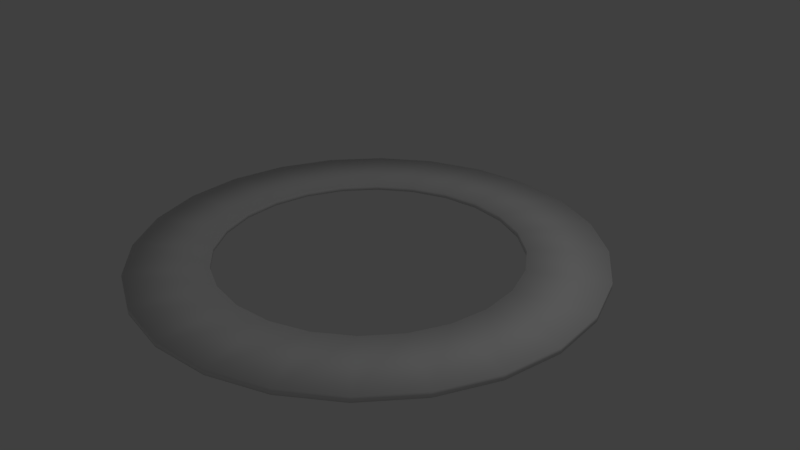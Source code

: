# Source: rings.blend  (saved by Blender 2.79.0; exported with 4.5.12 LTS)
import bpy
from mathutils import Matrix  # noqa: F401  (used for matrix-valued properties, if any)

bpy.ops.wm.read_factory_settings(use_empty=True)
scene = bpy.context.scene
scene.name = 'Scene'

# ---- collections
col_collection_1 = bpy.data.collections.new('Collection 1'); scene.collection.children.link(col_collection_1)

# ---- materials (node trees are filled in below, after node groups)
mat_material_001 = bpy.data.materials.new('Material.001')
mat_material_001.alpha_threshold = 0.0
mat_material_001.use_transparent_shadow = False
mat_material_001.roughness = 0.5

# ---- material node trees

# ---- world
world_world = bpy.data.worlds.new('World'); scene.world = world_world
world_world.color = (0.05088, 0.05088, 0.05088)
world_world.use_sun_shadow = False
world_world.sun_shadow_jitter_overblur = 0.0
world_world.cycles.sampling_method = 'MANUAL'

# ---- cameras
cam_camera = bpy.data.cameras.new('Camera')
cam_camera.clip_end = 100.0
cam_camera.lens = 35.0
cam_camera.sensor_width = 32.0
cam_camera.sensor_height = 18.0
cam_camera.ortho_scale = 7.314
cam_camera.dof.focus_distance = 0.0
cam_camera.dof.aperture_fstop = 128.0

# ---- lights
light_lamp = bpy.data.lights.new('Lamp', 'POINT')
light_lamp.transmission_factor = 0.0
light_lamp.cutoff_distance = 30.0
light_lamp.energy = 100.0
light_lamp.shadow_buffer_clip_start = 1.001
light_lamp.shadow_soft_size = 0.1
light_lamp.shadow_maximum_resolution = 0.006
light_lamp.use_absolute_resolution = True

# ---- meshes
me_circle = bpy.data.meshes.new('Circle')
me_circle.from_pydata([(0.0, 1.0, 0.0), (-0.2588, 0.9659, 0.0), (-0.5, 0.866, 0.0), (-0.7071, 0.7071, 0.0), (-0.866, 0.5, 0.0), (-0.9659, 0.2588, 0.0), (-1.0, 7.55e-08, 0.0), (-0.9659, -0.2588, 0.0), (-0.866, -0.5, 0.0), (-0.7071, -0.7071, 0.0), (-0.5, -0.866, 0.0), (-0.2588, -0.9659, 0.0), (-3.894e-07, -1.0, 0.0), (0.2588, -0.9659, 0.0), (0.5, -0.866, 0.0), (0.7071, -0.7071, 0.0), (0.866, -0.5, 0.0), (0.9659, -0.2588, 0.0), (1.0, -4.649e-07, 0.0), (0.9659, 0.2588, 0.0), (0.866, 0.5, 0.0), (0.7071, 0.7071, 0.0), (0.5, 0.866, 0.0), (0.2588, 0.9659, 0.0), (-2.884e-09, 0.6585, 0.0), (-0.1704, 0.6361, 0.0), (-0.3293, 0.5703, 0.0), (-0.4657, 0.4657, 0.0), (-0.5703, 0.3293, 0.0), (-0.6361, 0.1704, 0.0), (-0.6585, 6.471e-09, 0.0), (-0.6361, -0.1704, 0.0), (-0.5703, -0.3293, 0.0), (-0.4657, -0.4657, 0.0), (-0.3293, -0.5703, 0.0), (-0.1704, -0.6361, 0.0), (-2.593e-07, -0.6585, 0.0), (0.1704, -0.6361, 0.0), (0.3293, -0.5703, 0.0), (0.4657, -0.4657, 0.0), (0.5703, -0.3293, 0.0), (0.6361, -0.1704, 0.0), (0.6585, -3.494e-07, 0.0), (0.6361, 0.1704, 0.0), (0.5703, 0.3293, 0.0), (0.4657, 0.4657, 0.0), (0.3293, 0.5703, 0.0), (0.1704, 0.6361, 0.0), (0.0, 1.0, 0.02654), (-0.2588, 0.9659, 0.02654), (-0.5, 0.866, 0.02654), (-0.7071, 0.7071, 0.02654), (-0.866, 0.5, 0.02654), (-0.9659, 0.2588, 0.02654), (-1.0, 7.55e-08, 0.02654), (-0.9659, -0.2588, 0.02654), (-0.866, -0.5, 0.02654), (-0.7071, -0.7071, 0.02654), (-0.5, -0.866, 0.02654), (-0.2588, -0.9659, 0.02654), (-3.894e-07, -1.0, 0.02654), (0.2588, -0.9659, 0.02654), (0.5, -0.866, 0.02654), (0.7071, -0.7071, 0.02654), (0.866, -0.5, 0.02654), (0.9659, -0.2588, 0.02654), (1.0, -4.649e-07, 0.02654), (0.9659, 0.2588, 0.02654), (0.866, 0.5, 0.02654), (0.7071, 0.7071, 0.02654), (0.5, 0.866, 0.02654), (0.2588, 0.9659, 0.02654), (-2.884e-09, 0.6585, 0.02654), (-0.1704, 0.6361, 0.02654), (-0.3293, 0.5703, 0.02654), (-0.4657, 0.4657, 0.02654), (-0.5703, 0.3293, 0.02654), (-0.6361, 0.1704, 0.02654), (-0.6585, 6.471e-09, 0.02654), (-0.6361, -0.1704, 0.02654), (-0.5703, -0.3293, 0.02654), (-0.4657, -0.4657, 0.02654), (-0.3293, -0.5703, 0.02654), (-0.1704, -0.6361, 0.02654), (-2.593e-07, -0.6585, 0.02654), (0.1704, -0.6361, 0.02654), (0.3293, -0.5703, 0.02654), (0.4657, -0.4657, 0.02654), (0.5703, -0.3293, 0.02654), (0.6361, -0.1704, 0.02654), (0.6585, -3.494e-07, 0.02654), (0.6361, 0.1704, 0.02654), (0.5703, 0.3293, 0.02654), (0.4657, 0.4657, 0.02654), (0.3293, 0.5703, 0.02654), (0.1704, 0.6361, 0.02654)], [], [(9, 8, 32, 33), (0, 23, 47, 24), (2, 1, 25, 26), (17, 16, 40, 41), (10, 9, 33, 34), (3, 2, 26, 27), (18, 17, 41, 42), (11, 10, 34, 35), (4, 3, 27, 28), (19, 18, 42, 43), (12, 11, 35, 36), (5, 4, 28, 29), (20, 19, 43, 44), (13, 12, 36, 37), (6, 5, 29, 30), (21, 20, 44, 45), (14, 13, 37, 38), (7, 6, 30, 31), (22, 21, 45, 46), (15, 14, 38, 39), (8, 7, 31, 32), (23, 22, 46, 47), (1, 0, 24, 25), (16, 15, 39, 40), (13, 14, 62, 61), (41, 40, 88, 89), (0, 1, 49, 48), (28, 27, 75, 76), (14, 15, 63, 62), (42, 41, 89, 90), (1, 2, 50, 49), (29, 28, 76, 77), (15, 16, 64, 63), (43, 42, 90, 91), (2, 3, 51, 50), (30, 29, 77, 78), (16, 17, 65, 64), (44, 43, 91, 92), (3, 4, 52, 51), (31, 30, 78, 79), (17, 18, 66, 65), (45, 44, 92, 93), (4, 5, 53, 52), (32, 31, 79, 80), (18, 19, 67, 66), (46, 45, 93, 94), (5, 6, 54, 53), (33, 32, 80, 81), (19, 20, 68, 67), (47, 46, 94, 95), (6, 7, 55, 54), (34, 33, 81, 82), (20, 21, 69, 68), (24, 47, 95, 72), (7, 8, 56, 55), (35, 34, 82, 83), (21, 22, 70, 69), (8, 9, 57, 56), (36, 35, 83, 84), (22, 23, 71, 70), (9, 10, 58, 57), (37, 36, 84, 85), (23, 0, 48, 71), (10, 11, 59, 58), (38, 37, 85, 86), (25, 24, 72, 73), (11, 12, 60, 59), (39, 38, 86, 87), (26, 25, 73, 74), (12, 13, 61, 60), (40, 39, 87, 88), (27, 26, 74, 75), (70, 71, 95, 94), (71, 48, 72, 95), (48, 49, 73, 72), (49, 50, 74, 73), (50, 51, 75, 74), (51, 52, 76, 75), (52, 53, 77, 76), (53, 54, 78, 77), (54, 55, 79, 78), (55, 56, 80, 79), (56, 57, 81, 80), (57, 58, 82, 81), (58, 59, 83, 82), (59, 60, 84, 83), (60, 61, 85, 84), (61, 62, 86, 85), (62, 63, 87, 86), (63, 64, 88, 87), (64, 65, 89, 88), (65, 66, 90, 89), (66, 67, 91, 90), (67, 68, 92, 91), (68, 69, 93, 92), (69, 70, 94, 93)])
me_circle.polygons.foreach_set('use_smooth', [True] * 96)
_uv = me_circle.uv_layers.new(name='UVMap')
_uv.uv.foreach_set('vector', [-0.8179, 3.099, -0.8179, 2.403, 0.08454, 2.522, 0.08454, 2.98, 0.08454, -1.302, 0.08454, -0.6061, -0.8179, -0.7249, -0.8179, -1.183, 0.08454, 0.09741, 0.08454, 0.7933, -0.8179, 0.6745, -0.8179, 0.2162, 1.897, 1.703, 1.897, 2.399, 0.9945, 2.28, 0.9945, 1.822, -0.8179, 2.399, -0.8179, 1.703, 0.08454, 1.822, 0.08454, 2.28, 1.897, -0.6023, 1.897, 0.0936, 0.9945, -0.0252, 0.9945, -0.4835, 2.597, 1.906, 1.901, 1.906, 2.02, 1.004, 2.478, 1.004, 0.08834, 2.193, 0.08834, 1.497, 0.9907, 1.616, 0.9907, 2.074, 0.9945, 1.699, 0.9945, 1.004, 1.897, 1.122, 1.897, 1.581, 0.9945, 0.09741, 1.69, 0.09741, 1.572, 0.9998, 1.113, 0.9998, 2.394, 0.7933, 2.394, 0.09741, 3.296, 0.2162, 3.296, 0.6745, 1.901, 0.0936, 1.901, -0.6023, 2.803, -0.4835, 2.803, -0.0252, 3.503, 1.004, 3.503, 1.699, 2.6, 1.581, 2.6, 1.122, 0.08834, 1.493, 0.08834, 0.7971, 0.9907, 0.9159, 0.9907, 1.374, -0.8179, 0.7971, -0.122, 0.7971, -0.2408, 1.699, -0.6991, 1.699, 1.897, -1.302, 1.897, -0.6061, 0.9945, -0.7249, 0.9945, -1.183, 1.901, -0.6061, 1.901, -1.302, 2.803, -1.183, 2.803, -0.7249, 2.39, 0.9998, 1.694, 0.9998, 1.813, 0.09741, 2.271, 0.09741, 0.9907, -0.6023, 0.9907, 0.0936, 0.08834, -0.0252, 0.08834, -0.4835, 1.901, 2.606, 1.901, 1.91, 2.803, 2.029, 2.803, 2.487, 0.08834, 2.892, 0.08834, 2.196, 0.9907, 2.315, 0.9907, 2.773, 0.9907, -1.302, 0.9907, -0.6061, 0.08834, -0.7249, 0.08834, -1.183, 0.9907, 0.09741, 0.9907, 0.7933, 0.08834, 0.6745, 0.08834, 0.2162, 0.08454, -0.6023, 0.08454, 0.0936, -0.8179, -0.0252, -0.8179, -0.4835, -0.6096, 2.415, 1.503, 2.415, 1.503, 2.63, -0.6096, 2.63, 1.164, 0.7899, -0.2269, 0.7899, -0.2269, 0.5751, 1.164, 0.5751, 1.503, -1.295, -0.6096, -1.295, -0.6096, -1.509, 1.503, -1.509, 1.167, -0.9465, 2.558, -0.9465, 2.558, -0.7317, 1.167, -0.7317, -0.6096, 1.979, 1.503, 1.979, 1.503, 2.194, -0.6096, 2.194, 2.558, 1.442, 1.167, 1.442, 1.167, 1.227, 2.558, 1.227, 3.619, -1.295, 1.506, -1.295, 1.506, -1.509, 3.619, -1.509, -0.2269, -0.077, 1.164, -0.077, 1.164, 0.1377, -0.2269, 0.1377, -0.6096, -0.8552, 1.503, -0.8552, 1.503, -0.6404, -0.6096, -0.6404, 2.558, 1.659, 1.167, 1.659, 1.167, 1.445, 2.558, 1.445, 3.619, 0.01366, 1.506, 0.01366, 1.506, -0.2011, 3.619, -0.2011, -0.2269, 1.662, 1.164, 1.662, 1.164, 1.877, -0.2269, 1.877, -0.6096, 0.889, 1.503, 0.889, 1.503, 1.104, -0.6096, 1.104, 1.164, -0.297, -0.2269, -0.297, -0.2269, -0.5117, 1.164, -0.5117, 1.503, 0.8858, -0.6096, 0.8858, -0.6096, 0.671, 1.503, 0.671, 1.167, 1.01, 2.558, 1.01, 2.558, 1.225, 1.167, 1.225, 1.506, -1.073, 3.619, -1.073, 3.619, -0.8585, 1.506, -0.8585, 2.558, 2.094, 1.167, 2.094, 1.167, 1.879, 2.558, 1.879, 1.503, 1.54, -0.6096, 1.54, -0.6096, 1.325, 1.503, 1.325, 1.167, 1.662, 2.558, 1.662, 2.558, 1.877, 1.167, 1.877, -0.6096, 0.453, 1.503, 0.453, 1.503, 0.6678, -0.6096, 0.6678, -0.2269, 1.879, 1.164, 1.879, 1.164, 2.094, -0.2269, 2.094, 1.503, -0.8585, -0.6096, -0.8585, -0.6096, -1.073, 1.503, -1.073, 1.167, 0.6619, 1.167, -0.7291, 1.382, -0.7291, 1.382, 0.6619, 1.506, -0.4192, 3.619, -0.4192, 3.619, -0.2044, 1.506, -0.2044, -0.2269, 0.1404, 1.164, 0.1404, 1.164, 0.3551, -0.2269, 0.3551, 1.503, 0.2317, -0.6096, 0.2317, -0.6096, 0.01689, 1.503, 0.0169, 1.599, -0.7291, 1.599, 0.6619, 1.384, 0.6619, 1.384, -0.7291, -0.6096, -0.2011, 1.503, -0.2011, 1.503, 0.01366, -0.6096, 0.01366, -0.2269, -0.9465, 1.164, -0.9465, 1.164, -0.7317, -0.2269, -0.7317, 1.503, -0.2044, -0.6096, -0.2044, -0.6096, -0.4192, 1.503, -0.4192, 1.164, 1.007, -0.2269, 1.007, -0.2269, 0.7925, 1.164, 0.7925, 1.503, 1.758, -0.6096, 1.758, -0.6096, 1.543, 1.503, 1.543, 1.503, 2.412, -0.6096, 2.412, -0.6096, 2.197, 1.503, 2.197, 2.993, -0.5144, 1.601, -0.5144, 1.601, -0.7291, 2.993, -0.7291, 1.503, 0.4497, -0.6096, 0.4497, -0.6096, 0.2349, 1.503, 0.2349, -0.6096, -1.291, 1.503, -1.291, 1.503, -1.077, -0.6096, -1.077, 1.164, 1.442, -0.2269, 1.442, -0.2269, 1.227, 1.164, 1.227, 1.503, -0.4224, -0.6096, -0.4224, -0.6096, -0.6372, 1.503, -0.6372, -0.6096, 1.761, 1.503, 1.761, 1.503, 1.976, -0.6096, 1.976, 1.164, 0.5725, -0.2269, 0.5725, -0.2269, 0.3577, 1.164, 0.3577, -0.2269, 1.01, 1.164, 1.01, 1.164, 1.225, -0.2269, 1.225, -0.6096, 1.107, 1.503, 1.107, 1.503, 1.322, -0.6096, 1.322, 1.164, -0.5144, -0.2269, -0.5144, -0.2269, -0.7291, 1.164, -0.7291, 1.167, 0.7925, 2.558, 0.7925, 2.558, 1.007, 1.167, 1.007, 1.506, -1.291, 3.619, -1.291, 3.619, -1.077, 1.506, -1.077, 1.164, -0.07962, -0.2269, -0.07962, -0.2269, -0.2944, 1.164, -0.2944, -0.2269, 1.445, 1.164, 1.445, 1.164, 1.659, -0.2269, 1.659, -0.9761, -1.947, -1.947, -1.947, -1.947, -0.9761, -0.9761, -0.9761, -0.9761, -0.9662, -1.947, -0.9662, -1.947, 0.004705, -0.9761, 0.004705, 0.004705, -1.947, -0.9662, -1.947, -0.9662, -0.9761, 0.004705, -0.9761, 0.004705, -0.9662, -0.9662, -0.9662, -0.9662, 0.004705, 0.004705, 0.004705, -0.9761, 0.01452, -1.947, 0.01452, -1.947, 0.9855, -0.9761, 0.9855, 0.9855, -1.947, 0.01452, -1.947, 0.01452, -0.9761, 0.9855, -0.9761, 0.9855, -0.9662, 0.01452, -0.9662, 0.01452, 0.004705, 0.9855, 0.004705, 0.004705, 0.01452, -0.9662, 0.01452, -0.9662, 0.9855, 0.004705, 0.9855, 0.9855, 0.01452, 0.01452, 0.01452, 0.01452, 0.9855, 0.9855, 0.9855, -0.9761, 0.9953, -1.947, 0.9953, -1.947, 1.966, -0.9761, 1.966, 1.966, -1.947, 0.9953, -1.947, 0.9953, -0.9761, 1.966, -0.9761, 0.004705, 0.9953, -0.9662, 0.9953, -0.9662, 1.966, 0.004705, 1.966, 1.966, -0.9662, 0.9953, -0.9662, 0.9953, 0.004705, 1.966, 0.004705, 0.9855, 0.9953, 0.01452, 0.9953, 0.01452, 1.966, 0.9855, 1.966, 1.966, 0.01452, 0.9953, 0.01452, 0.9953, 0.9855, 1.966, 0.9855, 1.966, 0.9953, 0.9953, 0.9953, 0.9953, 1.966, 1.966, 1.966, -0.9761, 1.976, -1.947, 1.976, -1.947, 2.947, -0.9761, 2.947, 2.947, -1.947, 1.976, -1.947, 1.976, -0.9761, 2.947, -0.9761, 2.947, -0.9662, 1.976, -0.9662, 1.976, 0.004705, 2.947, 0.004705, 0.004705, 1.976, -0.9662, 1.976, -0.9662, 2.947, 0.004705, 2.947, 0.9855, 1.976, 0.01452, 1.976, 0.01452, 2.947, 0.9855, 2.947, 2.947, 0.01452, 1.976, 0.01452, 1.976, 0.9855, 2.947, 0.9855, 2.947, 0.9953, 1.976, 0.9953, 1.976, 1.966, 2.947, 1.966, 1.966, 1.976, 0.9953, 1.976, 0.9953, 2.947, 1.966, 2.947])
me_circle.materials.append(mat_material_001)
me_circle.use_remesh_preserve_volume = False
me_circle.use_remesh_preserve_attributes = False
me_circle.use_mirror_vertex_groups = False
me_circle.update()

# ---- objects
ob_circle = bpy.data.objects.new('Circle', me_circle)
ob_lamp = bpy.data.objects.new('Lamp', light_lamp)
ob_camera = bpy.data.objects.new('Camera', cam_camera)

# ---- transforms, parenting, visibility, modifiers, constraints
ob_circle.location = (0.0, 0.0, 0.0)
ob_circle.scale = (3.059, 3.059, 3.059)
ob_circle.lineart.crease_threshold = 0.0
ob_lamp.location = (4.076, 1.005, 5.904)
ob_lamp.rotation_euler = (0.6503, 0.05522, 1.866)
ob_lamp.lock_rotations_4d = False
ob_lamp.empty_display_type = 'ARROWS'
ob_lamp.color = (0.0, 0.0, 0.0, 0.0)
ob_lamp.lineart.crease_threshold = 0.0
ob_camera.location = (7.481, -6.508, 5.344)
ob_camera.rotation_euler = (1.109, 0.0, 0.8149)
ob_camera.lock_rotations_4d = False
ob_camera.empty_display_type = 'ARROWS'
ob_camera.color = (0.0, 0.0, 0.0, 0.0)
ob_camera.display_type = 'WIRE'
ob_camera.lineart.crease_threshold = 0.0

# ---- collection membership
col_collection_1.objects.link(ob_circle)
col_collection_1.objects.link(ob_lamp)
col_collection_1.objects.link(ob_camera)

# ---- scene / render settings (as saved in the file)
scene.camera = ob_camera
scene.frame_start = 1; scene.frame_end = 250; scene.frame_set(1)
scene.render.engine = 'BLENDER_EEVEE_NEXT'
scene.render.resolution_percentage = 50
scene.render.dither_intensity = 0.0
scene.cycles.use_denoising = False
scene.cycles.samples = 128
scene.cycles.sampling_pattern = 'TABULATED_SOBOL'
scene.cycles.use_adaptive_sampling = False
scene.cycles.use_light_tree = False
scene.cycles.blur_glossy = 0.0
scene.cycles.sample_clamp_indirect = 0.0
scene.view_settings.view_transform = 'Standard'
bpy.context.view_layer.update()
